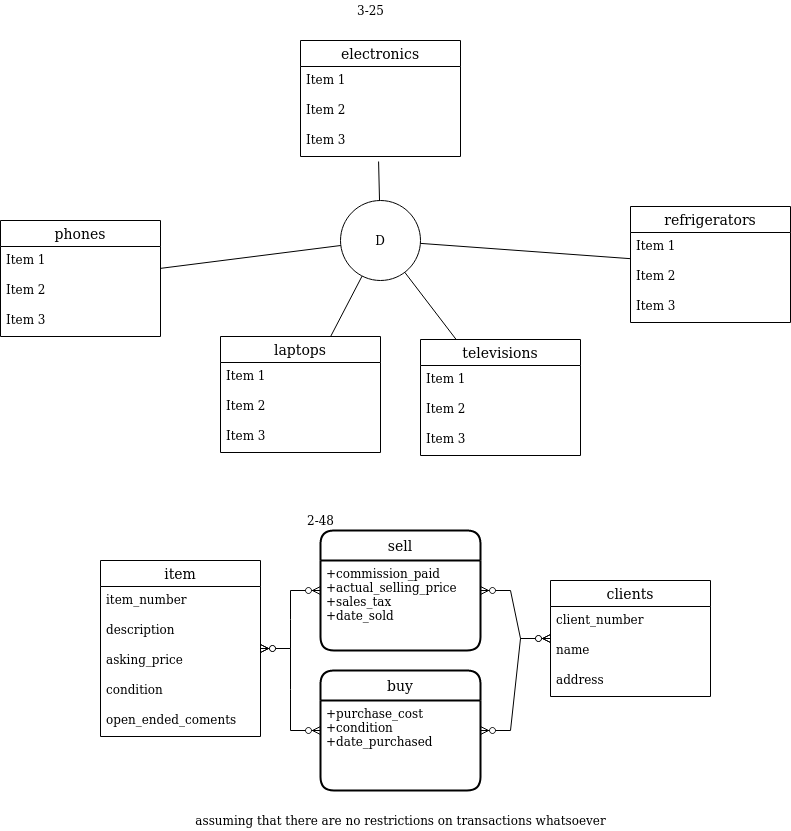

The diagram above was exported from draw.io. Its source (the exported page's mxGraphModel, read from the mxfile embedded in the PNG):
<mxGraphModel dx="791" dy="360" grid="1" gridSize="10" guides="1" tooltips="1" connect="1" arrows="1" fold="1" page="1" pageScale="1" pageWidth="850" pageHeight="1100" math="0" shadow="0" extFonts="Permanent Marker^https://fonts.googleapis.com/css?family=Permanent+Marker">
  <root>
    <mxCell id="0" />
    <mxCell id="1" parent="0" />
    <mxCell id="zWsJmeyqDgC6s6GgsjpU-1" value="electronics" style="swimlane;fontStyle=0;childLayout=stackLayout;horizontal=1;startSize=26;horizontalStack=0;resizeParent=1;resizeParentMax=0;resizeLast=0;collapsible=1;marginBottom=0;align=center;fontSize=14;" vertex="1" parent="1">
      <mxGeometry x="340" y="110" width="160" height="116" as="geometry" />
    </mxCell>
    <mxCell id="zWsJmeyqDgC6s6GgsjpU-2" value="Item 1" style="text;strokeColor=none;fillColor=none;spacingLeft=4;spacingRight=4;overflow=hidden;rotatable=0;points=[[0,0.5],[1,0.5]];portConstraint=eastwest;fontSize=12;" vertex="1" parent="zWsJmeyqDgC6s6GgsjpU-1">
      <mxGeometry y="26" width="160" height="30" as="geometry" />
    </mxCell>
    <mxCell id="zWsJmeyqDgC6s6GgsjpU-3" value="Item 2" style="text;strokeColor=none;fillColor=none;spacingLeft=4;spacingRight=4;overflow=hidden;rotatable=0;points=[[0,0.5],[1,0.5]];portConstraint=eastwest;fontSize=12;" vertex="1" parent="zWsJmeyqDgC6s6GgsjpU-1">
      <mxGeometry y="56" width="160" height="30" as="geometry" />
    </mxCell>
    <mxCell id="zWsJmeyqDgC6s6GgsjpU-4" value="Item 3" style="text;strokeColor=none;fillColor=none;spacingLeft=4;spacingRight=4;overflow=hidden;rotatable=0;points=[[0,0.5],[1,0.5]];portConstraint=eastwest;fontSize=12;" vertex="1" parent="zWsJmeyqDgC6s6GgsjpU-1">
      <mxGeometry y="86" width="160" height="30" as="geometry" />
    </mxCell>
    <mxCell id="zWsJmeyqDgC6s6GgsjpU-5" value="phones" style="swimlane;fontStyle=0;childLayout=stackLayout;horizontal=1;startSize=26;horizontalStack=0;resizeParent=1;resizeParentMax=0;resizeLast=0;collapsible=1;marginBottom=0;align=center;fontSize=14;" vertex="1" parent="1">
      <mxGeometry x="40" y="290" width="160" height="116" as="geometry" />
    </mxCell>
    <mxCell id="zWsJmeyqDgC6s6GgsjpU-6" value="Item 1" style="text;strokeColor=none;fillColor=none;spacingLeft=4;spacingRight=4;overflow=hidden;rotatable=0;points=[[0,0.5],[1,0.5]];portConstraint=eastwest;fontSize=12;" vertex="1" parent="zWsJmeyqDgC6s6GgsjpU-5">
      <mxGeometry y="26" width="160" height="30" as="geometry" />
    </mxCell>
    <mxCell id="zWsJmeyqDgC6s6GgsjpU-7" value="Item 2" style="text;strokeColor=none;fillColor=none;spacingLeft=4;spacingRight=4;overflow=hidden;rotatable=0;points=[[0,0.5],[1,0.5]];portConstraint=eastwest;fontSize=12;" vertex="1" parent="zWsJmeyqDgC6s6GgsjpU-5">
      <mxGeometry y="56" width="160" height="30" as="geometry" />
    </mxCell>
    <mxCell id="zWsJmeyqDgC6s6GgsjpU-8" value="Item 3" style="text;strokeColor=none;fillColor=none;spacingLeft=4;spacingRight=4;overflow=hidden;rotatable=0;points=[[0,0.5],[1,0.5]];portConstraint=eastwest;fontSize=12;" vertex="1" parent="zWsJmeyqDgC6s6GgsjpU-5">
      <mxGeometry y="86" width="160" height="30" as="geometry" />
    </mxCell>
    <mxCell id="zWsJmeyqDgC6s6GgsjpU-9" value="laptops" style="swimlane;fontStyle=0;childLayout=stackLayout;horizontal=1;startSize=26;horizontalStack=0;resizeParent=1;resizeParentMax=0;resizeLast=0;collapsible=1;marginBottom=0;align=center;fontSize=14;" vertex="1" parent="1">
      <mxGeometry x="260" y="406" width="160" height="116" as="geometry" />
    </mxCell>
    <mxCell id="zWsJmeyqDgC6s6GgsjpU-10" value="Item 1" style="text;strokeColor=none;fillColor=none;spacingLeft=4;spacingRight=4;overflow=hidden;rotatable=0;points=[[0,0.5],[1,0.5]];portConstraint=eastwest;fontSize=12;" vertex="1" parent="zWsJmeyqDgC6s6GgsjpU-9">
      <mxGeometry y="26" width="160" height="30" as="geometry" />
    </mxCell>
    <mxCell id="zWsJmeyqDgC6s6GgsjpU-11" value="Item 2" style="text;strokeColor=none;fillColor=none;spacingLeft=4;spacingRight=4;overflow=hidden;rotatable=0;points=[[0,0.5],[1,0.5]];portConstraint=eastwest;fontSize=12;" vertex="1" parent="zWsJmeyqDgC6s6GgsjpU-9">
      <mxGeometry y="56" width="160" height="30" as="geometry" />
    </mxCell>
    <mxCell id="zWsJmeyqDgC6s6GgsjpU-12" value="Item 3" style="text;strokeColor=none;fillColor=none;spacingLeft=4;spacingRight=4;overflow=hidden;rotatable=0;points=[[0,0.5],[1,0.5]];portConstraint=eastwest;fontSize=12;" vertex="1" parent="zWsJmeyqDgC6s6GgsjpU-9">
      <mxGeometry y="86" width="160" height="30" as="geometry" />
    </mxCell>
    <mxCell id="zWsJmeyqDgC6s6GgsjpU-13" value="televisions" style="swimlane;fontStyle=0;childLayout=stackLayout;horizontal=1;startSize=26;horizontalStack=0;resizeParent=1;resizeParentMax=0;resizeLast=0;collapsible=1;marginBottom=0;align=center;fontSize=14;" vertex="1" parent="1">
      <mxGeometry x="460" y="409" width="160" height="116" as="geometry" />
    </mxCell>
    <mxCell id="zWsJmeyqDgC6s6GgsjpU-14" value="Item 1" style="text;strokeColor=none;fillColor=none;spacingLeft=4;spacingRight=4;overflow=hidden;rotatable=0;points=[[0,0.5],[1,0.5]];portConstraint=eastwest;fontSize=12;" vertex="1" parent="zWsJmeyqDgC6s6GgsjpU-13">
      <mxGeometry y="26" width="160" height="30" as="geometry" />
    </mxCell>
    <mxCell id="zWsJmeyqDgC6s6GgsjpU-15" value="Item 2" style="text;strokeColor=none;fillColor=none;spacingLeft=4;spacingRight=4;overflow=hidden;rotatable=0;points=[[0,0.5],[1,0.5]];portConstraint=eastwest;fontSize=12;" vertex="1" parent="zWsJmeyqDgC6s6GgsjpU-13">
      <mxGeometry y="56" width="160" height="30" as="geometry" />
    </mxCell>
    <mxCell id="zWsJmeyqDgC6s6GgsjpU-16" value="Item 3" style="text;strokeColor=none;fillColor=none;spacingLeft=4;spacingRight=4;overflow=hidden;rotatable=0;points=[[0,0.5],[1,0.5]];portConstraint=eastwest;fontSize=12;" vertex="1" parent="zWsJmeyqDgC6s6GgsjpU-13">
      <mxGeometry y="86" width="160" height="30" as="geometry" />
    </mxCell>
    <mxCell id="zWsJmeyqDgC6s6GgsjpU-17" value="refrigerators" style="swimlane;fontStyle=0;childLayout=stackLayout;horizontal=1;startSize=26;horizontalStack=0;resizeParent=1;resizeParentMax=0;resizeLast=0;collapsible=1;marginBottom=0;align=center;fontSize=14;" vertex="1" parent="1">
      <mxGeometry x="670" y="276" width="160" height="116" as="geometry" />
    </mxCell>
    <mxCell id="zWsJmeyqDgC6s6GgsjpU-18" value="Item 1" style="text;strokeColor=none;fillColor=none;spacingLeft=4;spacingRight=4;overflow=hidden;rotatable=0;points=[[0,0.5],[1,0.5]];portConstraint=eastwest;fontSize=12;" vertex="1" parent="zWsJmeyqDgC6s6GgsjpU-17">
      <mxGeometry y="26" width="160" height="30" as="geometry" />
    </mxCell>
    <mxCell id="zWsJmeyqDgC6s6GgsjpU-19" value="Item 2" style="text;strokeColor=none;fillColor=none;spacingLeft=4;spacingRight=4;overflow=hidden;rotatable=0;points=[[0,0.5],[1,0.5]];portConstraint=eastwest;fontSize=12;" vertex="1" parent="zWsJmeyqDgC6s6GgsjpU-17">
      <mxGeometry y="56" width="160" height="30" as="geometry" />
    </mxCell>
    <mxCell id="zWsJmeyqDgC6s6GgsjpU-20" value="Item 3" style="text;strokeColor=none;fillColor=none;spacingLeft=4;spacingRight=4;overflow=hidden;rotatable=0;points=[[0,0.5],[1,0.5]];portConstraint=eastwest;fontSize=12;" vertex="1" parent="zWsJmeyqDgC6s6GgsjpU-17">
      <mxGeometry y="86" width="160" height="30" as="geometry" />
    </mxCell>
    <mxCell id="zWsJmeyqDgC6s6GgsjpU-21" value="D" style="ellipse;whiteSpace=wrap;html=1;aspect=fixed;" vertex="1" parent="1">
      <mxGeometry x="380" y="270" width="80" height="80" as="geometry" />
    </mxCell>
    <mxCell id="zWsJmeyqDgC6s6GgsjpU-23" value="" style="endArrow=none;html=1;rounded=0;entryX=0.488;entryY=1.167;entryDx=0;entryDy=0;entryPerimeter=0;" edge="1" parent="1" source="zWsJmeyqDgC6s6GgsjpU-21" target="zWsJmeyqDgC6s6GgsjpU-4">
      <mxGeometry width="50" height="50" relative="1" as="geometry">
        <mxPoint x="370" y="280" as="sourcePoint" />
        <mxPoint x="420" y="230" as="targetPoint" />
      </mxGeometry>
    </mxCell>
    <mxCell id="zWsJmeyqDgC6s6GgsjpU-25" value="" style="endArrow=none;html=1;rounded=0;" edge="1" parent="1" source="zWsJmeyqDgC6s6GgsjpU-21" target="zWsJmeyqDgC6s6GgsjpU-5">
      <mxGeometry width="50" height="50" relative="1" as="geometry">
        <mxPoint x="429.4872216269973" y="280.00328690579045" as="sourcePoint" />
        <mxPoint x="428.0799999999999" y="241.01" as="targetPoint" />
      </mxGeometry>
    </mxCell>
    <mxCell id="zWsJmeyqDgC6s6GgsjpU-26" value="" style="endArrow=none;html=1;rounded=0;" edge="1" parent="1" source="zWsJmeyqDgC6s6GgsjpU-21" target="zWsJmeyqDgC6s6GgsjpU-9">
      <mxGeometry width="50" height="50" relative="1" as="geometry">
        <mxPoint x="390.2978788764897" y="324.8725330469763" as="sourcePoint" />
        <mxPoint x="210" y="347.86666666666656" as="targetPoint" />
      </mxGeometry>
    </mxCell>
    <mxCell id="zWsJmeyqDgC6s6GgsjpU-27" value="" style="endArrow=none;html=1;rounded=0;" edge="1" parent="1" source="zWsJmeyqDgC6s6GgsjpU-21" target="zWsJmeyqDgC6s6GgsjpU-13">
      <mxGeometry width="50" height="50" relative="1" as="geometry">
        <mxPoint x="411.81517706594286" y="355.62740819733654" as="sourcePoint" />
        <mxPoint x="380.12987012987014" y="416" as="targetPoint" />
      </mxGeometry>
    </mxCell>
    <mxCell id="zWsJmeyqDgC6s6GgsjpU-28" value="" style="endArrow=none;html=1;rounded=0;" edge="1" parent="1" source="zWsJmeyqDgC6s6GgsjpU-21" target="zWsJmeyqDgC6s6GgsjpU-17">
      <mxGeometry width="50" height="50" relative="1" as="geometry">
        <mxPoint x="500.0043075198356" y="282.8836859261828" as="sourcePoint" />
        <mxPoint x="551.5187898089172" y="350" as="targetPoint" />
      </mxGeometry>
    </mxCell>
    <mxCell id="zWsJmeyqDgC6s6GgsjpU-29" value="3-25" style="text;html=1;resizable=0;autosize=1;align=center;verticalAlign=middle;points=[];fillColor=none;strokeColor=none;rounded=0;" vertex="1" parent="1">
      <mxGeometry x="390" y="70" width="40" height="20" as="geometry" />
    </mxCell>
    <mxCell id="zWsJmeyqDgC6s6GgsjpU-30" value="2-48" style="text;html=1;resizable=0;autosize=1;align=center;verticalAlign=middle;points=[];fillColor=none;strokeColor=none;rounded=0;" vertex="1" parent="1">
      <mxGeometry x="340" y="580" width="40" height="20" as="geometry" />
    </mxCell>
    <mxCell id="zWsJmeyqDgC6s6GgsjpU-31" value="item" style="swimlane;fontStyle=0;childLayout=stackLayout;horizontal=1;startSize=26;horizontalStack=0;resizeParent=1;resizeParentMax=0;resizeLast=0;collapsible=1;marginBottom=0;align=center;fontSize=14;" vertex="1" parent="1">
      <mxGeometry x="140" y="630" width="160" height="176" as="geometry" />
    </mxCell>
    <mxCell id="zWsJmeyqDgC6s6GgsjpU-32" value="item_number" style="text;strokeColor=none;fillColor=none;spacingLeft=4;spacingRight=4;overflow=hidden;rotatable=0;points=[[0,0.5],[1,0.5]];portConstraint=eastwest;fontSize=12;" vertex="1" parent="zWsJmeyqDgC6s6GgsjpU-31">
      <mxGeometry y="26" width="160" height="30" as="geometry" />
    </mxCell>
    <mxCell id="zWsJmeyqDgC6s6GgsjpU-33" value="description" style="text;strokeColor=none;fillColor=none;spacingLeft=4;spacingRight=4;overflow=hidden;rotatable=0;points=[[0,0.5],[1,0.5]];portConstraint=eastwest;fontSize=12;" vertex="1" parent="zWsJmeyqDgC6s6GgsjpU-31">
      <mxGeometry y="56" width="160" height="30" as="geometry" />
    </mxCell>
    <mxCell id="zWsJmeyqDgC6s6GgsjpU-34" value="asking_price" style="text;strokeColor=none;fillColor=none;spacingLeft=4;spacingRight=4;overflow=hidden;rotatable=0;points=[[0,0.5],[1,0.5]];portConstraint=eastwest;fontSize=12;" vertex="1" parent="zWsJmeyqDgC6s6GgsjpU-31">
      <mxGeometry y="86" width="160" height="30" as="geometry" />
    </mxCell>
    <mxCell id="zWsJmeyqDgC6s6GgsjpU-35" value="condition" style="text;strokeColor=none;fillColor=none;spacingLeft=4;spacingRight=4;overflow=hidden;rotatable=0;points=[[0,0.5],[1,0.5]];portConstraint=eastwest;fontSize=12;" vertex="1" parent="zWsJmeyqDgC6s6GgsjpU-31">
      <mxGeometry y="116" width="160" height="30" as="geometry" />
    </mxCell>
    <mxCell id="zWsJmeyqDgC6s6GgsjpU-36" value="open_ended_coments" style="text;strokeColor=none;fillColor=none;spacingLeft=4;spacingRight=4;overflow=hidden;rotatable=0;points=[[0,0.5],[1,0.5]];portConstraint=eastwest;fontSize=12;" vertex="1" parent="zWsJmeyqDgC6s6GgsjpU-31">
      <mxGeometry y="146" width="160" height="30" as="geometry" />
    </mxCell>
    <mxCell id="zWsJmeyqDgC6s6GgsjpU-38" value="clients" style="swimlane;fontStyle=0;childLayout=stackLayout;horizontal=1;startSize=26;horizontalStack=0;resizeParent=1;resizeParentMax=0;resizeLast=0;collapsible=1;marginBottom=0;align=center;fontSize=14;" vertex="1" parent="1">
      <mxGeometry x="590" y="650" width="160" height="116" as="geometry" />
    </mxCell>
    <mxCell id="zWsJmeyqDgC6s6GgsjpU-40" value="client_number" style="text;strokeColor=none;fillColor=none;spacingLeft=4;spacingRight=4;overflow=hidden;rotatable=0;points=[[0,0.5],[1,0.5]];portConstraint=eastwest;fontSize=12;" vertex="1" parent="zWsJmeyqDgC6s6GgsjpU-38">
      <mxGeometry y="26" width="160" height="30" as="geometry" />
    </mxCell>
    <mxCell id="zWsJmeyqDgC6s6GgsjpU-41" value="name" style="text;strokeColor=none;fillColor=none;spacingLeft=4;spacingRight=4;overflow=hidden;rotatable=0;points=[[0,0.5],[1,0.5]];portConstraint=eastwest;fontSize=12;" vertex="1" parent="zWsJmeyqDgC6s6GgsjpU-38">
      <mxGeometry y="56" width="160" height="30" as="geometry" />
    </mxCell>
    <mxCell id="zWsJmeyqDgC6s6GgsjpU-42" value="address" style="text;strokeColor=none;fillColor=none;spacingLeft=4;spacingRight=4;overflow=hidden;rotatable=0;points=[[0,0.5],[1,0.5]];portConstraint=eastwest;fontSize=12;" vertex="1" parent="zWsJmeyqDgC6s6GgsjpU-38">
      <mxGeometry y="86" width="160" height="30" as="geometry" />
    </mxCell>
    <mxCell id="zWsJmeyqDgC6s6GgsjpU-43" value="sell" style="swimlane;childLayout=stackLayout;horizontal=1;startSize=30;horizontalStack=0;rounded=1;fontSize=14;fontStyle=0;strokeWidth=2;resizeParent=0;resizeLast=1;shadow=0;dashed=0;align=center;" vertex="1" parent="1">
      <mxGeometry x="360" y="600" width="160" height="120" as="geometry" />
    </mxCell>
    <mxCell id="zWsJmeyqDgC6s6GgsjpU-44" value="+commission_paid&#10;+actual_selling_price&#10;+sales_tax&#10;+date_sold&#10;" style="align=left;strokeColor=none;fillColor=none;spacingLeft=4;fontSize=12;verticalAlign=top;resizable=0;rotatable=0;part=1;" vertex="1" parent="zWsJmeyqDgC6s6GgsjpU-43">
      <mxGeometry y="30" width="160" height="90" as="geometry" />
    </mxCell>
    <mxCell id="zWsJmeyqDgC6s6GgsjpU-47" value="buy" style="swimlane;childLayout=stackLayout;horizontal=1;startSize=30;horizontalStack=0;rounded=1;fontSize=14;fontStyle=0;strokeWidth=2;resizeParent=0;resizeLast=1;shadow=0;dashed=0;align=center;" vertex="1" parent="1">
      <mxGeometry x="360" y="740" width="160" height="120" as="geometry" />
    </mxCell>
    <mxCell id="zWsJmeyqDgC6s6GgsjpU-48" value="+purchase_cost&#10;+condition&#10;+date_purchased&#10;" style="align=left;strokeColor=none;fillColor=none;spacingLeft=4;fontSize=12;verticalAlign=top;resizable=0;rotatable=0;part=1;" vertex="1" parent="zWsJmeyqDgC6s6GgsjpU-47">
      <mxGeometry y="30" width="160" height="90" as="geometry" />
    </mxCell>
    <mxCell id="zWsJmeyqDgC6s6GgsjpU-49" value="" style="edgeStyle=entityRelationEdgeStyle;fontSize=12;html=1;endArrow=ERzeroToMany;endFill=1;startArrow=ERzeroToMany;rounded=0;" edge="1" parent="1" source="zWsJmeyqDgC6s6GgsjpU-31" target="zWsJmeyqDgC6s6GgsjpU-43">
      <mxGeometry width="100" height="100" relative="1" as="geometry">
        <mxPoint x="270" y="716" as="sourcePoint" />
        <mxPoint x="370" y="616" as="targetPoint" />
      </mxGeometry>
    </mxCell>
    <mxCell id="zWsJmeyqDgC6s6GgsjpU-50" value="" style="edgeStyle=entityRelationEdgeStyle;fontSize=12;html=1;endArrow=ERzeroToMany;endFill=1;startArrow=ERzeroToMany;rounded=0;" edge="1" parent="1" source="zWsJmeyqDgC6s6GgsjpU-31" target="zWsJmeyqDgC6s6GgsjpU-47">
      <mxGeometry width="100" height="100" relative="1" as="geometry">
        <mxPoint x="310.0000000000002" y="728" as="sourcePoint" />
        <mxPoint x="370" y="670" as="targetPoint" />
      </mxGeometry>
    </mxCell>
    <mxCell id="zWsJmeyqDgC6s6GgsjpU-51" value="" style="edgeStyle=entityRelationEdgeStyle;fontSize=12;html=1;endArrow=ERzeroToMany;endFill=1;startArrow=ERzeroToMany;rounded=0;" edge="1" parent="1" source="zWsJmeyqDgC6s6GgsjpU-43" target="zWsJmeyqDgC6s6GgsjpU-38">
      <mxGeometry width="100" height="100" relative="1" as="geometry">
        <mxPoint x="310.0000000000002" y="728" as="sourcePoint" />
        <mxPoint x="370" y="670" as="targetPoint" />
      </mxGeometry>
    </mxCell>
    <mxCell id="zWsJmeyqDgC6s6GgsjpU-52" value="" style="edgeStyle=entityRelationEdgeStyle;fontSize=12;html=1;endArrow=ERzeroToMany;endFill=1;startArrow=ERzeroToMany;rounded=0;" edge="1" parent="1" source="zWsJmeyqDgC6s6GgsjpU-47" target="zWsJmeyqDgC6s6GgsjpU-38">
      <mxGeometry width="100" height="100" relative="1" as="geometry">
        <mxPoint x="530" y="670" as="sourcePoint" />
        <mxPoint x="600" y="718" as="targetPoint" />
      </mxGeometry>
    </mxCell>
    <mxCell id="zWsJmeyqDgC6s6GgsjpU-53" value="assuming that there are no restrictions on transactions whatsoever" style="text;html=1;resizable=0;autosize=1;align=center;verticalAlign=middle;points=[];fillColor=none;strokeColor=none;rounded=0;" vertex="1" parent="1">
      <mxGeometry x="225" y="880" width="430" height="20" as="geometry" />
    </mxCell>
  </root>
</mxGraphModel>